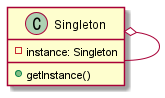

The diagram above was rendered by PlantUML. Its source (embedded in the PNG):
@startuml

class Singleton{
    -instance: Singleton
    +getInstance()
}

Singleton o-- Singleton

@enduml